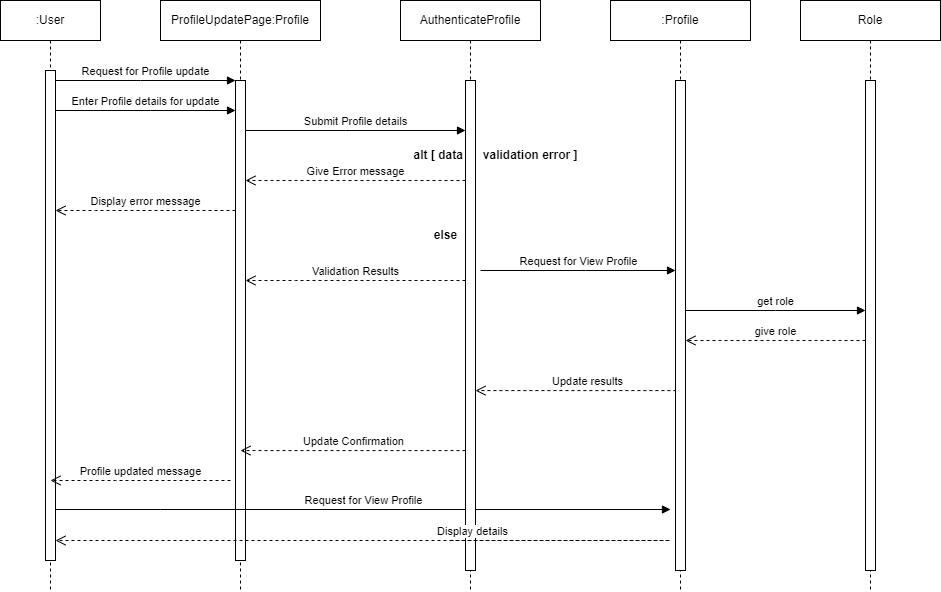

The diagram above was exported from draw.io. Its source (the exported page's mxGraphModel, read from the mxfile embedded in the PNG):
<mxGraphModel dx="1195" dy="643" grid="1" gridSize="10" guides="1" tooltips="1" connect="1" arrows="1" fold="1" page="1" pageScale="1" pageWidth="850" pageHeight="1100" math="0" shadow="0">
  <root>
    <mxCell id="0" />
    <mxCell id="1" parent="0" />
    <mxCell id="aM9ryv3xv72pqoxQDRHE-1" value=":User" style="shape=umlLifeline;perimeter=lifelinePerimeter;whiteSpace=wrap;html=1;container=0;dropTarget=0;collapsible=0;recursiveResize=0;outlineConnect=0;portConstraint=eastwest;newEdgeStyle={&quot;edgeStyle&quot;:&quot;elbowEdgeStyle&quot;,&quot;elbow&quot;:&quot;vertical&quot;,&quot;curved&quot;:0,&quot;rounded&quot;:0};" parent="1" vertex="1">
      <mxGeometry x="40" y="40" width="100" height="590" as="geometry" />
    </mxCell>
    <mxCell id="aM9ryv3xv72pqoxQDRHE-2" value="" style="html=1;points=[];perimeter=orthogonalPerimeter;outlineConnect=0;targetShapes=umlLifeline;portConstraint=eastwest;newEdgeStyle={&quot;edgeStyle&quot;:&quot;elbowEdgeStyle&quot;,&quot;elbow&quot;:&quot;vertical&quot;,&quot;curved&quot;:0,&quot;rounded&quot;:0};" parent="aM9ryv3xv72pqoxQDRHE-1" vertex="1">
      <mxGeometry x="45" y="70" width="10" height="490" as="geometry" />
    </mxCell>
    <mxCell id="aM9ryv3xv72pqoxQDRHE-5" value="ProfileUpdateP&lt;span style=&quot;background-color: initial;&quot;&gt;age:Profile&lt;/span&gt;" style="shape=umlLifeline;perimeter=lifelinePerimeter;whiteSpace=wrap;html=1;container=0;dropTarget=0;collapsible=0;recursiveResize=0;outlineConnect=0;portConstraint=eastwest;newEdgeStyle={&quot;edgeStyle&quot;:&quot;elbowEdgeStyle&quot;,&quot;elbow&quot;:&quot;vertical&quot;,&quot;curved&quot;:0,&quot;rounded&quot;:0};gradientColor=none;" parent="1" vertex="1">
      <mxGeometry x="200" y="40" width="160" height="590" as="geometry" />
    </mxCell>
    <mxCell id="aM9ryv3xv72pqoxQDRHE-6" value="" style="html=1;points=[];perimeter=orthogonalPerimeter;outlineConnect=0;targetShapes=umlLifeline;portConstraint=eastwest;newEdgeStyle={&quot;edgeStyle&quot;:&quot;elbowEdgeStyle&quot;,&quot;elbow&quot;:&quot;vertical&quot;,&quot;curved&quot;:0,&quot;rounded&quot;:0};" parent="aM9ryv3xv72pqoxQDRHE-5" vertex="1">
      <mxGeometry x="75" y="80" width="10" height="480" as="geometry" />
    </mxCell>
    <mxCell id="aM9ryv3xv72pqoxQDRHE-7" value="Request for Profile update" style="html=1;verticalAlign=bottom;endArrow=block;edgeStyle=elbowEdgeStyle;elbow=vertical;curved=0;rounded=0;" parent="1" source="aM9ryv3xv72pqoxQDRHE-2" target="aM9ryv3xv72pqoxQDRHE-6" edge="1">
      <mxGeometry relative="1" as="geometry">
        <mxPoint x="195" y="130" as="sourcePoint" />
        <Array as="points">
          <mxPoint x="180" y="120" />
        </Array>
      </mxGeometry>
    </mxCell>
    <mxCell id="aM9ryv3xv72pqoxQDRHE-10" value="Validation Results" style="html=1;verticalAlign=bottom;endArrow=open;dashed=1;endSize=8;edgeStyle=elbowEdgeStyle;elbow=vertical;curved=0;rounded=0;" parent="1" source="5dXT1uw36pEqZGTF-45e-16" target="aM9ryv3xv72pqoxQDRHE-6" edge="1">
      <mxGeometry x="0.001" relative="1" as="geometry">
        <mxPoint x="290" y="320" as="targetPoint" />
        <Array as="points">
          <mxPoint x="335" y="320" />
          <mxPoint x="375" y="270.08" />
        </Array>
        <mxPoint x="470" y="320" as="sourcePoint" />
        <mxPoint as="offset" />
      </mxGeometry>
    </mxCell>
    <mxCell id="5dXT1uw36pEqZGTF-45e-1" value="Enter Profile details for update" style="html=1;verticalAlign=bottom;endArrow=block;edgeStyle=elbowEdgeStyle;elbow=vertical;curved=0;rounded=0;" edge="1" parent="1" source="aM9ryv3xv72pqoxQDRHE-2" target="aM9ryv3xv72pqoxQDRHE-6">
      <mxGeometry relative="1" as="geometry">
        <mxPoint x="100" y="140" as="sourcePoint" />
        <Array as="points">
          <mxPoint x="190" y="150" />
        </Array>
        <mxPoint x="265" y="140" as="targetPoint" />
      </mxGeometry>
    </mxCell>
    <mxCell id="5dXT1uw36pEqZGTF-45e-2" value="Give Error message" style="html=1;verticalAlign=bottom;endArrow=open;dashed=1;endSize=8;edgeStyle=elbowEdgeStyle;elbow=vertical;curved=0;rounded=0;" edge="1" parent="1" target="aM9ryv3xv72pqoxQDRHE-6">
      <mxGeometry x="0.001" relative="1" as="geometry">
        <mxPoint x="330" y="219.99999999999997" as="targetPoint" />
        <Array as="points">
          <mxPoint x="380" y="220" />
          <mxPoint x="420" y="220" />
        </Array>
        <mxPoint x="505" y="219.99999999999997" as="sourcePoint" />
        <mxPoint as="offset" />
      </mxGeometry>
    </mxCell>
    <mxCell id="5dXT1uw36pEqZGTF-45e-8" value="&lt;b&gt;alt [ data&amp;nbsp; &amp;nbsp; &amp;nbsp; validation error ]&lt;/b&gt;" style="text;html=1;align=center;verticalAlign=middle;resizable=0;points=[];autosize=1;strokeColor=none;fillColor=none;" vertex="1" parent="1">
      <mxGeometry x="440" y="180" width="190" height="30" as="geometry" />
    </mxCell>
    <mxCell id="5dXT1uw36pEqZGTF-45e-10" value="&lt;b&gt;else&lt;/b&gt;" style="text;html=1;align=center;verticalAlign=middle;resizable=0;points=[];autosize=1;strokeColor=none;fillColor=none;" vertex="1" parent="1">
      <mxGeometry x="460" y="260" width="50" height="30" as="geometry" />
    </mxCell>
    <mxCell id="5dXT1uw36pEqZGTF-45e-13" value="Request for View Profile" style="html=1;verticalAlign=bottom;endArrow=block;edgeStyle=elbowEdgeStyle;elbow=vertical;curved=0;rounded=0;" edge="1" parent="1" source="aM9ryv3xv72pqoxQDRHE-2">
      <mxGeometry relative="1" as="geometry">
        <mxPoint x="90" y="549" as="sourcePoint" />
        <Array as="points">
          <mxPoint x="200" y="549" />
        </Array>
        <mxPoint x="710" y="549" as="targetPoint" />
      </mxGeometry>
    </mxCell>
    <mxCell id="5dXT1uw36pEqZGTF-45e-14" value="Update results" style="html=1;verticalAlign=bottom;endArrow=open;dashed=1;endSize=8;edgeStyle=elbowEdgeStyle;elbow=vertical;curved=0;rounded=0;" edge="1" parent="1" target="5dXT1uw36pEqZGTF-45e-16">
      <mxGeometry x="0.0018" relative="1" as="geometry">
        <mxPoint x="100" y="450" as="targetPoint" />
        <Array as="points">
          <mxPoint x="190" y="430.08" />
        </Array>
        <mxPoint x="720" y="450" as="sourcePoint" />
        <mxPoint as="offset" />
      </mxGeometry>
    </mxCell>
    <mxCell id="5dXT1uw36pEqZGTF-45e-15" value="AuthenticateProfile" style="shape=umlLifeline;perimeter=lifelinePerimeter;whiteSpace=wrap;html=1;container=0;dropTarget=0;collapsible=0;recursiveResize=0;outlineConnect=0;portConstraint=eastwest;newEdgeStyle={&quot;edgeStyle&quot;:&quot;elbowEdgeStyle&quot;,&quot;elbow&quot;:&quot;vertical&quot;,&quot;curved&quot;:0,&quot;rounded&quot;:0};" vertex="1" parent="1">
      <mxGeometry x="440" y="40" width="140" height="590" as="geometry" />
    </mxCell>
    <mxCell id="5dXT1uw36pEqZGTF-45e-16" value="" style="html=1;points=[];perimeter=orthogonalPerimeter;outlineConnect=0;targetShapes=umlLifeline;portConstraint=eastwest;newEdgeStyle={&quot;edgeStyle&quot;:&quot;elbowEdgeStyle&quot;,&quot;elbow&quot;:&quot;vertical&quot;,&quot;curved&quot;:0,&quot;rounded&quot;:0};" vertex="1" parent="5dXT1uw36pEqZGTF-45e-15">
      <mxGeometry x="65" y="80" width="10" height="490" as="geometry" />
    </mxCell>
    <mxCell id="5dXT1uw36pEqZGTF-45e-19" value=":Profile" style="shape=umlLifeline;perimeter=lifelinePerimeter;whiteSpace=wrap;html=1;container=0;dropTarget=0;collapsible=0;recursiveResize=0;outlineConnect=0;portConstraint=eastwest;newEdgeStyle={&quot;edgeStyle&quot;:&quot;elbowEdgeStyle&quot;,&quot;elbow&quot;:&quot;vertical&quot;,&quot;curved&quot;:0,&quot;rounded&quot;:0};" vertex="1" parent="1">
      <mxGeometry x="650" y="40" width="140" height="590" as="geometry" />
    </mxCell>
    <mxCell id="5dXT1uw36pEqZGTF-45e-20" value="" style="html=1;points=[];perimeter=orthogonalPerimeter;outlineConnect=0;targetShapes=umlLifeline;portConstraint=eastwest;newEdgeStyle={&quot;edgeStyle&quot;:&quot;elbowEdgeStyle&quot;,&quot;elbow&quot;:&quot;vertical&quot;,&quot;curved&quot;:0,&quot;rounded&quot;:0};" vertex="1" parent="5dXT1uw36pEqZGTF-45e-19">
      <mxGeometry x="65" y="80" width="10" height="490" as="geometry" />
    </mxCell>
    <mxCell id="5dXT1uw36pEqZGTF-45e-21" value="Role" style="shape=umlLifeline;perimeter=lifelinePerimeter;whiteSpace=wrap;html=1;container=0;dropTarget=0;collapsible=0;recursiveResize=0;outlineConnect=0;portConstraint=eastwest;newEdgeStyle={&quot;edgeStyle&quot;:&quot;elbowEdgeStyle&quot;,&quot;elbow&quot;:&quot;vertical&quot;,&quot;curved&quot;:0,&quot;rounded&quot;:0};" vertex="1" parent="1">
      <mxGeometry x="840" y="40" width="140" height="590" as="geometry" />
    </mxCell>
    <mxCell id="5dXT1uw36pEqZGTF-45e-22" value="" style="html=1;points=[];perimeter=orthogonalPerimeter;outlineConnect=0;targetShapes=umlLifeline;portConstraint=eastwest;newEdgeStyle={&quot;edgeStyle&quot;:&quot;elbowEdgeStyle&quot;,&quot;elbow&quot;:&quot;vertical&quot;,&quot;curved&quot;:0,&quot;rounded&quot;:0};" vertex="1" parent="5dXT1uw36pEqZGTF-45e-21">
      <mxGeometry x="65" y="80" width="10" height="490" as="geometry" />
    </mxCell>
    <mxCell id="5dXT1uw36pEqZGTF-45e-23" value="Submit Profile details" style="html=1;verticalAlign=bottom;endArrow=block;edgeStyle=elbowEdgeStyle;elbow=vertical;curved=0;rounded=0;" edge="1" parent="1" source="aM9ryv3xv72pqoxQDRHE-6" target="5dXT1uw36pEqZGTF-45e-16">
      <mxGeometry relative="1" as="geometry">
        <mxPoint x="290" y="170" as="sourcePoint" />
        <Array as="points">
          <mxPoint x="385" y="170" />
        </Array>
        <mxPoint x="470" y="170" as="targetPoint" />
      </mxGeometry>
    </mxCell>
    <mxCell id="5dXT1uw36pEqZGTF-45e-25" value="Display error message" style="html=1;verticalAlign=bottom;endArrow=open;dashed=1;endSize=8;edgeStyle=elbowEdgeStyle;elbow=vertical;curved=0;rounded=0;" edge="1" parent="1" source="aM9ryv3xv72pqoxQDRHE-6" target="aM9ryv3xv72pqoxQDRHE-2">
      <mxGeometry x="0.001" relative="1" as="geometry">
        <mxPoint x="90" y="250" as="targetPoint" />
        <Array as="points">
          <mxPoint x="135" y="250" />
          <mxPoint x="175" y="200.07999999999998" />
        </Array>
        <mxPoint x="270" y="250" as="sourcePoint" />
        <mxPoint as="offset" />
      </mxGeometry>
    </mxCell>
    <mxCell id="5dXT1uw36pEqZGTF-45e-26" value="Profile updated message" style="html=1;verticalAlign=bottom;endArrow=open;dashed=1;endSize=8;edgeStyle=elbowEdgeStyle;elbow=vertical;curved=0;rounded=0;" edge="1" parent="1">
      <mxGeometry x="0.001" relative="1" as="geometry">
        <mxPoint x="90" y="520" as="targetPoint" />
        <Array as="points">
          <mxPoint x="155" y="520" />
          <mxPoint x="85" y="530" />
          <mxPoint x="125" y="480.08" />
        </Array>
        <mxPoint x="270" y="520" as="sourcePoint" />
        <mxPoint as="offset" />
      </mxGeometry>
    </mxCell>
    <mxCell id="5dXT1uw36pEqZGTF-45e-27" value="Request for View Profile" style="html=1;verticalAlign=bottom;endArrow=block;edgeStyle=elbowEdgeStyle;elbow=vertical;curved=0;rounded=0;" edge="1" parent="1" target="5dXT1uw36pEqZGTF-45e-20">
      <mxGeometry relative="1" as="geometry">
        <mxPoint x="520" y="310" as="sourcePoint" />
        <Array as="points">
          <mxPoint x="625" y="310" />
        </Array>
        <mxPoint x="950" y="310" as="targetPoint" />
      </mxGeometry>
    </mxCell>
    <mxCell id="5dXT1uw36pEqZGTF-45e-28" value="get role" style="html=1;verticalAlign=bottom;endArrow=block;edgeStyle=elbowEdgeStyle;elbow=vertical;curved=0;rounded=0;" edge="1" parent="1" source="5dXT1uw36pEqZGTF-45e-20">
      <mxGeometry relative="1" as="geometry">
        <mxPoint x="710" y="350" as="sourcePoint" />
        <Array as="points">
          <mxPoint x="815" y="350" />
        </Array>
        <mxPoint x="905" y="350" as="targetPoint" />
      </mxGeometry>
    </mxCell>
    <mxCell id="5dXT1uw36pEqZGTF-45e-29" value="give role" style="html=1;verticalAlign=bottom;endArrow=open;dashed=1;endSize=8;edgeStyle=elbowEdgeStyle;elbow=vertical;curved=0;rounded=0;" edge="1" parent="1" source="5dXT1uw36pEqZGTF-45e-22" target="5dXT1uw36pEqZGTF-45e-20">
      <mxGeometry x="0.0018" relative="1" as="geometry">
        <mxPoint x="225" y="490" as="targetPoint" />
        <Array as="points">
          <mxPoint x="770" y="380" />
          <mxPoint x="500" y="490" />
          <mxPoint x="315" y="470.08" />
        </Array>
        <mxPoint x="845" y="490" as="sourcePoint" />
        <mxPoint as="offset" />
      </mxGeometry>
    </mxCell>
    <mxCell id="5dXT1uw36pEqZGTF-45e-30" value="Update Confirmation" style="html=1;verticalAlign=bottom;endArrow=open;dashed=1;endSize=8;edgeStyle=elbowEdgeStyle;elbow=vertical;curved=0;rounded=0;" edge="1" parent="1" source="5dXT1uw36pEqZGTF-45e-16">
      <mxGeometry x="0.0018" relative="1" as="geometry">
        <mxPoint x="280" y="490" as="targetPoint" />
        <Array as="points">
          <mxPoint x="-45" y="490.08" />
        </Array>
        <mxPoint x="510" y="490" as="sourcePoint" />
        <mxPoint as="offset" />
      </mxGeometry>
    </mxCell>
    <mxCell id="5dXT1uw36pEqZGTF-45e-31" value="Display details" style="html=1;verticalAlign=bottom;endArrow=open;dashed=1;endSize=8;edgeStyle=elbowEdgeStyle;elbow=vertical;curved=0;rounded=0;" edge="1" parent="1" target="aM9ryv3xv72pqoxQDRHE-2">
      <mxGeometry x="0.0018" relative="1" as="geometry">
        <mxPoint x="280" y="580" as="targetPoint" />
        <Array as="points">
          <mxPoint x="710" y="580" />
        </Array>
        <mxPoint x="490" y="580" as="sourcePoint" />
        <mxPoint as="offset" />
      </mxGeometry>
    </mxCell>
  </root>
</mxGraphModel>